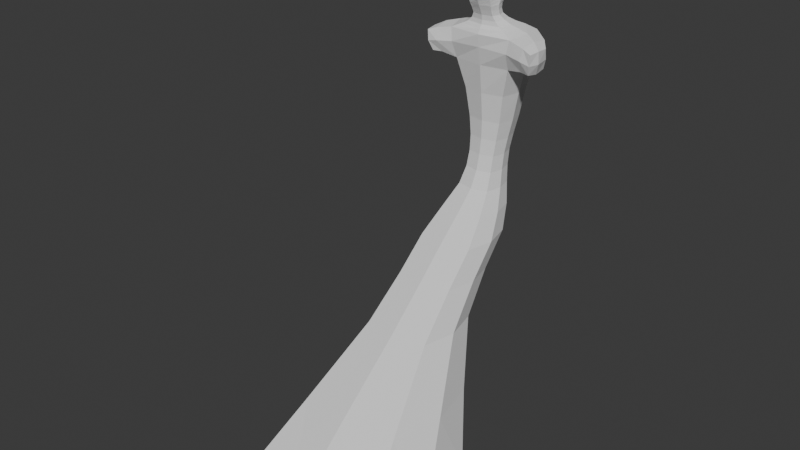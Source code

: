 # Source: RockFigureHeadMan1.blend  (saved by Blender 5.0.118; exported with 4.5.12 LTS)
import bpy
from mathutils import Matrix  # noqa: F401  (used for matrix-valued properties, if any)

bpy.ops.wm.read_factory_settings(use_empty=True)
scene = bpy.context.scene
scene.name = 'Scene'

# ---- collections
col_collection = bpy.data.collections.new('Collection'); scene.collection.children.link(col_collection)

# ---- world
world_world = bpy.data.worlds.new('World'); scene.world = world_world
world_world.use_nodes = True; world_world.node_tree.nodes.clear()
_N = world_world.node_tree.nodes; _L = world_world.node_tree.links
n0 = _N.new('ShaderNodeOutputWorld'); n0.name = 'World Output'; n0.location = (200, 100)
n1 = _N.new('ShaderNodeBackground'); n1.name = 'Background'; n1.location = (-200, 100)
n1.inputs[0].default_value = (0.05088, 0.05088, 0.05088, 1.0)
_L.new(n1.outputs[0], n0.inputs[0])
n0.is_active_output = True
world_world.color = (0.05088, 0.05088, 0.05088)
world_world.sun_shadow_jitter_overblur = 0.0

# ---- meshes
me_cube_001 = bpy.data.meshes.new('Cube.001')
me_cube_001.from_pydata([(-0.2514, -0.6011, -0.4366), (-0.09212, 0.02416, 0.09774), (-0.2514, -0.08415, -0.4366), (-0.09212, 0.2226, 0.09774), (0.2656, -0.6011, -0.4366), (0.1063, 0.02416, 0.09774), (0.2656, -0.08415, -0.4366), (0.1063, 0.2226, 0.09774), (-0.04559, 0.1534, 0.2084), (-0.04559, 0.2587, 0.2084), (0.05976, 0.2587, 0.2084), (0.05976, 0.1534, 0.2084), (-0.09226, 0.1471, 0.628), (-0.09226, 0.2965, 0.628), (0.1102, 0.2965, 0.628), (0.1102, 0.1471, 0.628), (-0.04839, 0.1835, 0.3761), (-0.04838, 0.2956, 0.3761), (0.06519, 0.1835, 0.3761), (0.06521, 0.2956, 0.3761), (-0.09212, -0.1563, -0.07329), (-0.09212, 0.0421, -0.07329), (0.1063, 0.0421, -0.07329), (0.1063, -0.1563, -0.07329), (-0.07713, 0.1614, 0.5488), (0.09676, 0.1614, 0.5488), (-0.07713, 0.3109, 0.5488), (0.09676, 0.3109, 0.5488), (0.1842, 0.2041, 0.6142), (0.1842, 0.1193, 0.6142), (0.1709, 0.1336, 0.5349), (0.1709, 0.2185, 0.5349), (-0.1521, 0.1219, 0.6174), (-0.1521, 0.2139, 0.6174), (-0.138, 0.1363, 0.5382), (-0.138, 0.2283, 0.5382), (0.04289, 0.2142, 0.6681), (-0.0233, 0.2142, 0.6681), (-0.02287, 0.1632, 0.6681), (0.04338, 0.1632, 0.6681), (-0.02913, 0.1941, 0.8389), (0.04369, 0.1941, 0.8389), (0.04876, 0.09904, 0.8273), (-0.03808, 0.09904, 0.8273), (-0.03127, 0.1405, 0.7141), (-0.03156, 0.2359, 0.7141), (0.04982, 0.2359, 0.7141), (0.05017, 0.1405, 0.7141), (-0.02997, 0.2085, 0.6968), (0.04879, 0.2085, 0.6968), (-0.02963, 0.1479, 0.6968), (0.04919, 0.1479, 0.6968), (-0.04084, 0.09441, 0.8063), (0.05455, 0.09441, 0.8063), (-0.03508, 0.2111, 0.814), (0.05002, 0.2111, 0.814), (0.02577, 0.1618, 0.8607), (-0.0115, 0.1618, 0.8607), (-0.017, 0.1146, 0.8532), (0.02725, 0.1146, 0.8532), (0.06369, 0.2539, 0.6413), (-0.04371, 0.2539, 0.6413), (-0.04358, 0.1661, 0.6413), (0.06386, 0.1661, 0.6413), (-0.03956, 0.2353, 0.7429), (0.05665, 0.2353, 0.7429), (-0.0394, 0.1152, 0.7429), (0.05688, 0.1152, 0.7429), (-0.03579, 0.2657, 0.2922), (0.05023, 0.2657, 0.2922), (-0.03579, 0.1799, 0.2922), (0.05027, 0.1799, 0.2922)], [], [(20, 1, 3, 21), (21, 3, 7, 22), (22, 7, 5, 23), (23, 5, 1, 20), (2, 6, 4, 0), (5, 7, 10, 11), (24, 12, 32, 34), (3, 1, 8, 9), (1, 5, 11, 8), (7, 3, 9, 10), (54, 52, 43, 40), (24, 25, 15, 12), (27, 26, 13, 14), (27, 14, 28, 31), (71, 69, 19, 18), (69, 68, 17, 19), (70, 71, 18, 16), (68, 70, 16, 17), (4, 23, 20, 0), (6, 22, 23, 4), (2, 21, 22, 6), (0, 20, 21, 2), (18, 19, 27, 25), (19, 17, 26, 27), (16, 18, 25, 24), (17, 16, 24, 26), (30, 31, 28, 29), (15, 25, 30, 29), (25, 27, 31, 30), (14, 15, 29, 28), (35, 34, 32, 33), (13, 26, 35, 33), (12, 13, 33, 32), (26, 24, 34, 35), (60, 61, 37, 36), (61, 62, 38, 37), (62, 63, 39, 38), (63, 60, 36, 39), (56, 57, 58, 59), (55, 54, 40, 41), (52, 53, 42, 43), (53, 55, 41, 42), (51, 49, 46, 47), (50, 51, 47, 44), (49, 48, 45, 46), (48, 50, 44, 45), (37, 38, 50, 48), (36, 37, 48, 49), (38, 39, 51, 50), (39, 36, 49, 51), (67, 65, 55, 53), (66, 67, 53, 52), (65, 64, 54, 55), (64, 66, 52, 54), (41, 40, 57, 56), (40, 43, 58, 57), (43, 42, 59, 58), (42, 41, 56, 59), (15, 14, 60, 63), (12, 15, 63, 62), (13, 12, 62, 61), (14, 13, 61, 60), (45, 44, 66, 64), (46, 45, 64, 65), (44, 47, 67, 66), (47, 46, 65, 67), (9, 8, 70, 68), (8, 11, 71, 70), (10, 9, 68, 69), (11, 10, 69, 71)])
_k = {(0, 2): 0.64795, (1, 20): 0.28186, (1, 3): 0.28186, (2, 21): 0.28186, (2, 6): 0.64795, (3, 7): 0.28186, (6, 22): 0.28186, (4, 6): 0.64795, (5, 7): 0.28186, (4, 23): 0.28186, (0, 4): 0.64795, (1, 5): 0.28186, (8, 9): 0.28186, (9, 10): 0.28186, (10, 11): 0.28186, (8, 11): 0.28186, (7, 10): 0.28186, (5, 11): 0.28186, (1, 8): 0.28186, (3, 9): 0.28186, (12, 13): 0.28186, (13, 14): 0.28186, (14, 15): 0.28186, (12, 15): 0.28186, (12, 24): 0.28186, (9, 68): 0.28186, (15, 25): 0.28186, (10, 69): 0.28186, (16, 70): 0.28186, (17, 26): 0.28186, (18, 71): 0.28186, (19, 27): 0.28186, (18, 19): 0.28186, (17, 19): 0.28186, (16, 18): 0.28186, (16, 17): 0.28186, (0, 20): 0.28186, (3, 21): 0.28186, (7, 22): 0.28186, (5, 23): 0.28186, (20, 23): 0.28186, (22, 23): 0.28186, (21, 22): 0.28186, (20, 21): 0.28186, (16, 24): 0.28186, (18, 25): 0.28186, (13, 26): 0.28186, (14, 27): 0.28186, (25, 27): 0.28186, (26, 27): 0.28186, (24, 25): 0.28186, (24, 26): 0.28186, (28, 29): 0.28186, (29, 30): 0.28186, (28, 31): 0.28186, (30, 31): 0.28186, (14, 28): 0.28186, (27, 31): 0.28186, (25, 30): 0.28186, (15, 29): 0.28186, (32, 33): 0.28186, (32, 34): 0.28186, (33, 35): 0.28186, (34, 35): 0.28186, (12, 32): 0.28186, (24, 34): 0.28186, (26, 35): 0.28186, (13, 33): 0.28186, (36, 37): 0.28186, (36, 39): 0.28186, (37, 38): 0.28186, (38, 39): 0.28186, (14, 60): 0.28186, (37, 61): 0.28186, (38, 62): 0.28186, (39, 63): 0.28186, (40, 41): 0.28186, (41, 42): 0.28186, (40, 43): 0.28186, (42, 43): 0.28186, (43, 52): 0.28186, (37, 48): 0.28186, (36, 49): 0.28186, (42, 53): 0.28186, (44, 50): 0.28186, (45, 64): 0.28186, (46, 65): 0.28186, (47, 51): 0.28186, (46, 47): 0.28186, (44, 47): 0.28186, (45, 46): 0.28186, (44, 45): 0.28186, (45, 48): 0.28186, (46, 49): 0.28186, (38, 50): 0.28186, (39, 51): 0.28186, (48, 50): 0.28186, (48, 49): 0.28186, (50, 51): 0.28186, (49, 51): 0.28186, (52, 66): 0.28186, (53, 67): 0.28186, (40, 54): 0.28186, (41, 55): 0.28186, (53, 55): 0.28186, (52, 53): 0.28186, (54, 55): 0.28186, (52, 54): 0.28186, (56, 57): 0.28186, (56, 59): 0.28186, (57, 58): 0.28186, (58, 59): 0.28186, (41, 56): 0.28186, (40, 57): 0.28186, (43, 58): 0.28186, (42, 59): 0.28186, (36, 60): 0.28186, (13, 61): 0.28186, (12, 62): 0.28186, (15, 63): 0.28186, (54, 64): 0.28186, (55, 65): 0.28186, (44, 66): 0.28186, (47, 67): 0.28186, (17, 68): 0.28186, (19, 69): 0.28186, (8, 70): 0.28186, (11, 71): 0.28186}
me_cube_001.attributes.new('crease_edge', 'FLOAT', 'EDGE').data.foreach_set('value', [_k.get((min(e.vertices), max(e.vertices)), 0.0) for e in me_cube_001.edges])
_uv = me_cube_001.uv_layers.new(name='UVMap')
_uv.uv.foreach_set('vector', [0.7917, 0.3042, 0.7917, 0.3914, 0.6564, 0.3914, 0.6564, 0.3042, 0.6564, 0.3042, 0.6564, 0.3914, 0.5127, 0.3914, 0.5127, 0.3042, 0.5127, 0.3042, 0.5127, 0.3914, 0.3774, 0.3914, 0.3774, 0.3042, 0.3774, 0.3042, 0.3774, 0.3914, 0.2336, 0.3914, 0.2336, 0.3042, 0.5127, 0.07777, 0.5127, 0.1268, 0.3774, 0.1268, 0.3774, 0.07777, 0.3774, 0.3914, 0.5127, 0.3914, 0.5127, 0.4443, 0.3774, 0.4443, 0.3774, 0.5182, 0.2933, 0.5182, 0.2933, 0.4886, 0.3774, 0.4886, 0.6564, 0.3914, 0.7917, 0.3914, 0.7917, 0.4443, 0.6564, 0.4443, 0.2336, 0.3914, 0.3774, 0.3914, 0.3774, 0.4443, 0.2336, 0.4443, 0.5127, 0.3914, 0.6564, 0.3914, 0.6564, 0.4443, 0.5127, 0.4443, 0.869, 0.5182, 0.869, 0.4721, 0.8961, 0.4721, 0.8961, 0.5182, 0.3774, 0.5182, 0.3774, 0.5672, 0.2933, 0.5672, 0.2933, 0.5182, 0.5127, 0.5672, 0.5127, 0.5182, 0.5968, 0.5182, 0.5968, 0.5672, 0.5127, 0.5672, 0.5968, 0.5672, 0.5968, 0.6022, 0.5127, 0.6022, 0.3774, 0.4747, 0.5127, 0.4747, 0.5127, 0.5054, 0.3774, 0.5054, 0.5127, 0.4747, 0.6564, 0.4747, 0.6564, 0.5054, 0.5127, 0.5054, 0.2336, 0.4747, 0.3774, 0.4747, 0.3774, 0.5054, 0.2336, 0.5054, 0.6564, 0.4747, 0.7917, 0.4747, 0.7917, 0.5054, 0.6564, 0.5054, 0.3774, 0.1268, 0.3774, 0.3042, 0.2336, 0.3042, 0.2336, 0.1268, 0.5127, 0.1268, 0.5127, 0.3042, 0.3774, 0.3042, 0.3774, 0.1268, 0.6564, 0.1268, 0.6564, 0.3042, 0.5127, 0.3042, 0.5127, 0.1268, 0.7917, 0.1268, 0.7917, 0.3042, 0.6564, 0.3042, 0.6564, 0.1268, 0.3774, 0.5054, 0.5127, 0.5054, 0.5127, 0.5672, 0.3774, 0.5672, 0.5127, 0.5054, 0.6564, 0.5054, 0.6564, 0.5672, 0.5127, 0.5672, 0.2336, 0.5054, 0.3774, 0.5054, 0.3774, 0.5672, 0.2336, 0.5672, 0.6564, 0.5054, 0.7917, 0.5054, 0.7917, 0.5672, 0.6564, 0.5672, 0.3774, 0.6022, 0.5127, 0.6022, 0.5127, 0.6309, 0.3774, 0.6309, 0.2933, 0.5672, 0.3774, 0.5672, 0.3774, 0.6022, 0.2933, 0.6022, 0.3774, 0.5672, 0.5127, 0.5672, 0.5127, 0.6022, 0.3774, 0.6022, 0.5968, 0.5672, 0.7321, 0.5672, 0.7321, 0.6022, 0.5968, 0.6022, 0.5127, 0.4886, 0.5127, 0.4424, 0.5968, 0.4424, 0.5968, 0.4886, 0.5968, 0.5182, 0.5127, 0.5182, 0.5127, 0.4886, 0.5968, 0.4886, 0.7321, 0.5182, 0.5968, 0.5182, 0.5968, 0.4886, 0.7321, 0.4886, 0.6564, 0.5672, 0.7917, 0.5672, 0.7917, 0.5969, 0.6564, 0.5969, 0.6575, 0.5672, 0.6575, 0.5182, 0.7018, 0.5182, 0.7018, 0.5672, 0.6575, 0.5182, 0.6575, 0.4721, 0.7018, 0.4721, 0.7018, 0.5182, 0.2326, 0.5182, 0.2326, 0.5672, 0.1883, 0.5672, 0.1883, 0.5182, 0.7321, 0.5465, 0.5968, 0.5465, 0.5968, 0.5314, 0.7321, 0.5314, 0.9371, 0.5672, 0.9371, 0.5182, 1.072, 0.5182, 1.072, 0.5672, 0.869, 0.5672, 0.869, 0.5182, 0.8961, 0.5182, 0.8961, 0.5672, 0.02105, 0.5182, 0.02105, 0.5672, -0.006057, 0.5672, -0.006057, 0.5182, 0.7321, 0.4744, 0.5968, 0.4744, 0.5968, 0.4652, 0.7321, 0.4652, 0.7321, 0.5204, 0.5968, 0.5204, 0.5968, 0.5114, 0.7321, 0.5114, 0.1558, 0.5182, 0.1558, 0.5672, 0.1295, 0.5672, 0.1295, 0.5182, 0.7342, 0.5672, 0.7342, 0.5182, 0.7606, 0.5182, 0.7606, 0.5672, 0.7342, 0.5182, 0.7342, 0.4721, 0.7606, 0.4721, 0.7606, 0.5182, 0.7018, 0.5182, 0.7018, 0.4721, 0.7342, 0.4721, 0.7342, 0.5182, 0.7018, 0.5672, 0.7018, 0.5182, 0.7342, 0.5182, 0.7342, 0.5672, 0.1883, 0.5182, 0.1883, 0.5672, 0.1558, 0.5672, 0.1558, 0.5182, 0.7321, 0.5314, 0.5968, 0.5314, 0.5968, 0.5204, 0.7321, 0.5204, 0.7321, 0.4993, 0.5968, 0.4993, 0.5968, 0.4744, 0.7321, 0.4744, 0.09406, 0.5182, 0.09406, 0.5672, 0.02105, 0.5672, 0.02105, 0.5182, 0.796, 0.5672, 0.796, 0.5182, 0.869, 0.5182, 0.869, 0.5672, 0.796, 0.5182, 0.796, 0.4721, 0.869, 0.4721, 0.869, 0.5182, 0.8961, 0.5672, 0.8961, 0.5182, 0.9371, 0.5182, 0.9371, 0.5672, 0.8961, 0.5182, 0.8961, 0.4721, 0.9371, 0.4721, 0.9371, 0.5182, -0.006057, 0.5182, -0.006057, 0.5672, -0.0471, 0.5672, -0.0471, 0.5182, 0.7321, 0.4652, 0.5968, 0.4652, 0.5968, 0.4512, 0.7321, 0.4512, 0.7321, 0.5672, 0.5968, 0.5672, 0.5968, 0.5465, 0.7321, 0.5465, 0.2933, 0.5182, 0.2933, 0.5672, 0.2326, 0.5672, 0.2326, 0.5182, 0.5968, 0.5182, 0.5968, 0.4721, 0.6575, 0.4721, 0.6575, 0.5182, 0.5968, 0.5672, 0.5968, 0.5182, 0.6575, 0.5182, 0.6575, 0.5672, 0.7606, 0.5182, 0.7606, 0.4721, 0.796, 0.4721, 0.796, 0.5182, 0.7606, 0.5672, 0.7606, 0.5182, 0.796, 0.5182, 0.796, 0.5672, 0.1295, 0.5182, 0.1295, 0.5672, 0.09406, 0.5672, 0.09406, 0.5182, 0.7321, 0.5114, 0.5968, 0.5114, 0.5968, 0.4993, 0.7321, 0.4993, 0.6564, 0.4443, 0.7917, 0.4443, 0.7917, 0.4747, 0.6564, 0.4747, 0.2336, 0.4443, 0.3774, 0.4443, 0.3774, 0.4747, 0.2336, 0.4747, 0.5127, 0.4443, 0.6564, 0.4443, 0.6564, 0.4747, 0.5127, 0.4747, 0.3774, 0.4443, 0.5127, 0.4443, 0.5127, 0.4747, 0.3774, 0.4747])
me_cube_001.update()

# ---- objects
ob_rockfigureheadman1 = bpy.data.objects.new('RockFigureHeadMan1', me_cube_001)

# ---- transforms, parenting, visibility, modifiers, constraints
ob_rockfigureheadman1.location = (0.0, 0.0, 0.0)
_m = ob_rockfigureheadman1.modifiers.new('Subdivision', 'SUBSURF')
_m.render_levels = 1

# ---- collection membership
col_collection.objects.link(ob_rockfigureheadman1)

# ---- scene / render settings (as saved in the file)
scene.frame_start = 1; scene.frame_end = 250; scene.frame_set(110)
scene.render.engine = 'BLENDER_EEVEE_NEXT'
scene.render.bake_bias = 0.0
scene.render.bake_samples = 0
scene.cycles.sampling_pattern = 'TABULATED_SOBOL'
scene.eevee.use_volume_custom_range = False
bpy.context.view_layer.update()

# ---- added for rendering (the .blend has no active camera and no usable light): camera, sun
cam_auto = bpy.data.cameras.new('AutoCamera')
cam_auto.lens = 50.0
cam_auto.sensor_width = 36.0
cam_auto.clip_end = 1000.0
ob_auto_camera = bpy.data.objects.new('AutoCamera', cam_auto)
scene.collection.objects.link(ob_auto_camera)
ob_auto_camera.location = (1.55021, -1.99686, 1.44657)
ob_auto_camera.rotation_euler = (1.09748, -7.21219e-08, 0.694738)
scene.camera = ob_auto_camera
light_auto_sun = bpy.data.lights.new('AutoSun', 'SUN')
light_auto_sun.energy = 3.0
light_auto_sun.angle = 0.0523599
ob_auto_sun = bpy.data.objects.new('AutoSun', light_auto_sun)
scene.collection.objects.link(ob_auto_sun)
ob_auto_sun.rotation_euler = (0.872665, 0.174533, 0.523599)
bpy.context.view_layer.update()
